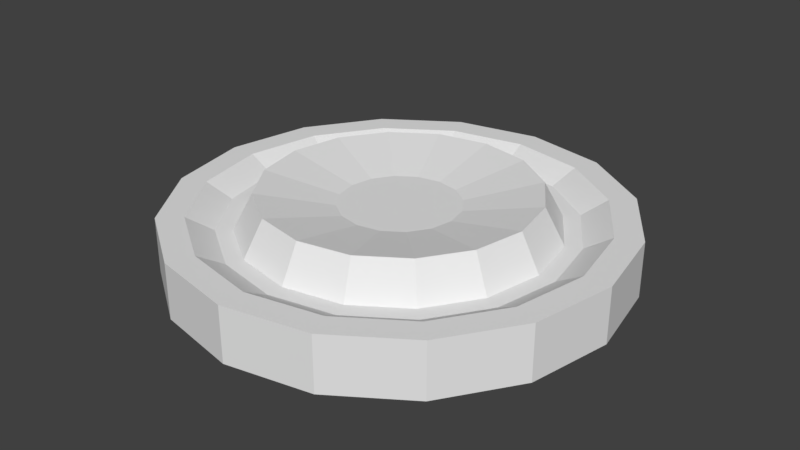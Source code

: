 # Source: BoxSpawner.blend  (saved by Blender 2.77.0; exported with 4.5.12 LTS)
import bpy
from mathutils import Matrix  # noqa: F401  (used for matrix-valued properties, if any)

bpy.ops.wm.read_factory_settings(use_empty=True)
scene = bpy.context.scene
scene.name = 'Scene'

# ---- collections
col_collection_1 = bpy.data.collections.new('Collection 1'); scene.collection.children.link(col_collection_1)

# ---- world
world_world = bpy.data.worlds.new('World'); scene.world = world_world
world_world.color = (0.05088, 0.05088, 0.05088)
world_world.use_sun_shadow = False
world_world.sun_shadow_jitter_overblur = 0.0
world_world.cycles.sampling_method = 'MANUAL'

# ---- meshes
me_cylinder = bpy.data.meshes.new('Cylinder')
me_cylinder.from_pydata([(0.0, 1.0, -1.0), (0.0, 1.0, 1.0), (0.3827, 0.9239, -1.0), (0.3827, 0.9239, 1.0), (0.7071, 0.7071, -1.0), (0.7071, 0.7071, 1.0), (0.9239, 0.3827, -1.0), (0.9239, 0.3827, 1.0), (1.0, -4.371e-08, -1.0), (1.0, -4.371e-08, 1.0), (0.9239, -0.3827, -1.0), (0.9239, -0.3827, 1.0), (0.7071, -0.7071, -1.0), (0.7071, -0.7071, 1.0), (0.3827, -0.9239, -1.0), (0.3827, -0.9239, 1.0), (1.51e-07, -1.0, -1.0), (1.51e-07, -1.0, 1.0), (-0.3827, -0.9239, -1.0), (-0.3827, -0.9239, 1.0), (-0.7071, -0.7071, -1.0), (-0.7071, -0.7071, 1.0), (-0.9239, -0.3827, -1.0), (-0.9239, -0.3827, 1.0), (-1.0, 1.192e-08, -1.0), (-1.0, 1.192e-08, 1.0), (-0.9239, 0.3827, -1.0), (-0.9239, 0.3827, 1.0), (-0.7071, 0.7071, -1.0), (-0.7071, 0.7071, 1.0), (-0.3827, 0.9239, -1.0), (-0.3827, 0.9239, 1.0), (4.44e-09, 0.8808, 1.0), (0.3371, 0.8138, 1.0), (0.6228, 0.6228, 1.0), (0.8138, 0.3371, 1.0), (0.8808, -3.717e-08, 1.0), (0.8138, -0.3371, 1.0), (0.6228, -0.6228, 1.0), (0.3371, -0.8138, 1.0), (1.374e-07, -0.8808, 1.0), (-0.3371, -0.8138, 1.0), (-0.6228, -0.6228, 1.0), (-0.8138, -0.3371, 1.0), (-0.8808, 1.184e-08, 1.0), (-0.8138, 0.3371, 1.0), (-0.6228, 0.6228, 1.0), (-0.3371, 0.8138, 1.0), (1.229e-08, 0.7634, 0.4655), (0.2921, 0.7053, 0.4655), (0.5398, 0.5398, 0.4655), (0.7053, 0.2921, 0.4655), (0.7634, -3.023e-08, 0.4655), (0.7053, -0.2921, 0.4655), (0.5398, -0.5398, 0.4655), (0.2921, -0.7053, 0.4655), (1.276e-07, -0.7634, 0.4655), (-0.2921, -0.7053, 0.4655), (-0.5398, -0.5398, 0.4655), (-0.7053, -0.2921, 0.4655), (-0.7634, 1.224e-08, 0.4655), (-0.7053, 0.2921, 0.4655), (-0.5398, 0.5398, 0.4655), (-0.2921, 0.7053, 0.4655), (2.13e-08, 0.6887, 0.4655), (0.2636, 0.6363, 0.4655), (0.487, 0.487, 0.4655), (0.6363, 0.2636, 0.4655), (0.6887, -2.727e-08, 0.4655), (0.6363, -0.2636, 0.4655), (0.487, -0.487, 0.4655), (0.2636, -0.6363, 0.4655), (1.253e-07, -0.6887, 0.4655), (-0.2636, -0.6363, 0.4655), (-0.487, -0.487, 0.4655), (-0.6363, -0.2636, 0.4655), (-0.6887, 1.105e-08, 0.4655), (-0.6363, 0.2636, 0.4655), (-0.487, 0.487, 0.4655), (-0.2636, 0.6363, 0.4655), (2.938e-08, 0.6022, 1.752), (0.2305, 0.5564, 1.752), (0.4258, 0.4258, 1.752), (0.5564, 0.2305, 1.752), (0.6022, -2.428e-08, 1.752), (0.5564, -0.2305, 1.752), (0.4258, -0.4258, 1.752), (0.2305, -0.5564, 1.752), (1.203e-07, -0.6022, 1.752), (-0.2305, -0.5564, 1.752), (-0.4258, -0.4258, 1.752), (-0.5564, -0.2305, 1.752), (-0.6022, 9.228e-09, 1.752), (-0.5564, 0.2305, 1.752), (-0.4258, 0.4258, 1.752), (-0.2305, 0.5564, 1.752), (6.77e-08, 0.2649, 1.211), (0.1014, 0.2447, 1.211), (0.1873, 0.1873, 1.211), (0.2447, 0.1014, 1.211), (0.2649, -6.505e-09, 1.211), (0.2447, -0.1014, 1.211), (0.1873, -0.1873, 1.211), (0.1014, -0.2447, 1.211), (1.077e-07, -0.2649, 1.211), (-0.1014, -0.2447, 1.211), (-0.1873, -0.1873, 1.211), (-0.2447, -0.1014, 1.211), (-0.2649, 8.232e-09, 1.211), (-0.2447, 0.1014, 1.211), (-0.1873, 0.1873, 1.211), (-0.1014, 0.2447, 1.211)], [], [(0, 1, 3, 2), (2, 3, 5, 4), (4, 5, 7, 6), (6, 7, 9, 8), (8, 9, 11, 10), (10, 11, 13, 12), (12, 13, 15, 14), (14, 15, 17, 16), (16, 17, 19, 18), (18, 19, 21, 20), (20, 21, 23, 22), (22, 23, 25, 24), (24, 25, 27, 26), (26, 27, 29, 28), (5, 3, 33, 34), (28, 29, 31, 30), (30, 31, 1, 0), (0, 2, 4, 6, 8, 10, 12, 14, 16, 18, 20, 22, 24, 26, 28, 30), (42, 41, 57, 58), (15, 13, 38, 39), (25, 23, 43, 44), (11, 9, 36, 37), (21, 19, 41, 42), (31, 29, 46, 47), (7, 5, 34, 35), (17, 15, 39, 40), (3, 1, 32, 33), (27, 25, 44, 45), (13, 11, 37, 38), (23, 21, 42, 43), (1, 31, 47, 32), (9, 7, 35, 36), (19, 17, 40, 41), (29, 27, 45, 46), (63, 62, 78, 79), (35, 34, 50, 51), (43, 42, 58, 59), (36, 35, 51, 52), (44, 43, 59, 60), (37, 36, 52, 53), (45, 44, 60, 61), (38, 37, 53, 54), (46, 45, 61, 62), (39, 38, 54, 55), (47, 46, 62, 63), (40, 39, 55, 56), (33, 32, 48, 49), (32, 47, 63, 48), (41, 40, 56, 57), (34, 33, 49, 50), (69, 68, 84, 85), (56, 55, 71, 72), (49, 48, 64, 65), (48, 63, 79, 64), (57, 56, 72, 73), (50, 49, 65, 66), (58, 57, 73, 74), (51, 50, 66, 67), (59, 58, 74, 75), (52, 51, 67, 68), (60, 59, 75, 76), (53, 52, 68, 69), (61, 60, 76, 77), (54, 53, 69, 70), (62, 61, 77, 78), (55, 54, 70, 71), (90, 89, 105, 106), (77, 76, 92, 93), (70, 69, 85, 86), (78, 77, 93, 94), (71, 70, 86, 87), (79, 78, 94, 95), (72, 71, 87, 88), (65, 64, 80, 81), (64, 79, 95, 80), (73, 72, 88, 89), (66, 65, 81, 82), (74, 73, 89, 90), (67, 66, 82, 83), (75, 74, 90, 91), (68, 67, 83, 84), (76, 75, 91, 92), (97, 96, 111, 110, 109, 108, 107, 106, 105, 104, 103, 102, 101, 100, 99, 98), (83, 82, 98, 99), (91, 90, 106, 107), (84, 83, 99, 100), (92, 91, 107, 108), (85, 84, 100, 101), (93, 92, 108, 109), (86, 85, 101, 102), (94, 93, 109, 110), (87, 86, 102, 103), (95, 94, 110, 111), (88, 87, 103, 104), (81, 80, 96, 97), (80, 95, 111, 96), (89, 88, 104, 105), (82, 81, 97, 98)])
me_cylinder.use_remesh_preserve_volume = False
me_cylinder.use_remesh_preserve_attributes = False
me_cylinder.use_mirror_vertex_groups = False
me_cylinder.update()

# ---- objects
ob_cylinder = bpy.data.objects.new('Cylinder', me_cylinder)

# ---- transforms, parenting, visibility, modifiers, constraints
ob_cylinder.location = (0.0, 0.0, 0.0)
ob_cylinder.scale = (1.0, 1.0, 0.1243)
ob_cylinder.lineart.crease_threshold = 0.0

# ---- collection membership
col_collection_1.objects.link(ob_cylinder)

# ---- scene / render settings (as saved in the file)
scene.frame_start = 1; scene.frame_end = 250; scene.frame_set(1)
scene.render.engine = 'BLENDER_EEVEE_NEXT'
scene.render.resolution_percentage = 50
scene.render.dither_intensity = 0.0
scene.cycles.use_denoising = False
scene.cycles.samples = 128
scene.cycles.sampling_pattern = 'TABULATED_SOBOL'
scene.cycles.light_sampling_threshold = 0.0
scene.cycles.use_adaptive_sampling = False
scene.cycles.use_light_tree = False
scene.cycles.blur_glossy = 0.0
scene.cycles.sample_clamp_indirect = 0.0
scene.view_settings.view_transform = 'Standard'
bpy.context.view_layer.update()

# ---- added for rendering (the .blend has no active camera and no usable light): camera, sun
cam_auto = bpy.data.cameras.new('AutoCamera')
cam_auto.lens = 50.0
cam_auto.sensor_width = 36.0
cam_auto.clip_end = 1000.0
ob_auto_camera = bpy.data.objects.new('AutoCamera', cam_auto)
scene.collection.objects.link(ob_auto_camera)
ob_auto_camera.location = (2.636, -3.1632, 2.15552)
ob_auto_camera.rotation_euler = (1.09748, -7.21219e-08, 0.694738)
scene.camera = ob_auto_camera
light_auto_sun = bpy.data.lights.new('AutoSun', 'SUN')
light_auto_sun.energy = 3.0
light_auto_sun.angle = 0.0523599
ob_auto_sun = bpy.data.objects.new('AutoSun', light_auto_sun)
scene.collection.objects.link(ob_auto_sun)
ob_auto_sun.rotation_euler = (0.872665, 0.174533, 0.523599)
bpy.context.view_layer.update()
